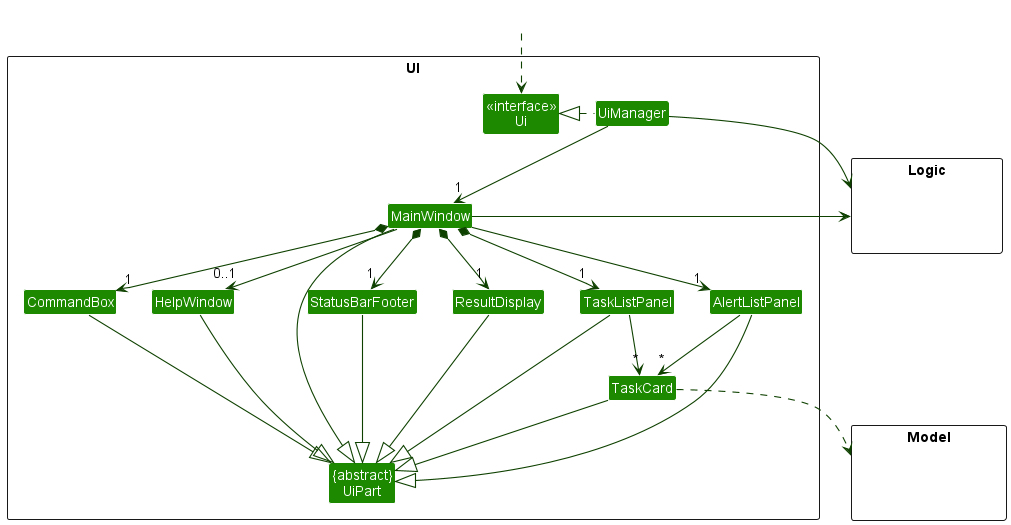

The diagram above was rendered by PlantUML. Its source (embedded in the PNG):
@startuml
!include style.puml
skinparam arrowThickness 1.1
skinparam arrowColor UI_COLOR_T4
skinparam classBackgroundColor UI_COLOR

package UI <<Rectangle>>{
Class "<<interface>>\nUi" as Ui
Class "{abstract}\nUiPart" as UiPart
Class UiManager
Class MainWindow
Class HelpWindow
Class AlertListPanel
Class ResultDisplay
Class TaskListPanel
Class TaskCard
Class StatusBarFooter
Class CommandBox
}

package Model <<Rectangle>> {
Class HiddenModel #FFFFFF
}

package Logic <<Rectangle>> {
Class HiddenLogic #FFFFFF
}

Class HiddenOutside #FFFFFF
HiddenOutside ..> Ui

UiManager .left.|> Ui
UiManager -down-> "1" MainWindow
MainWindow -down-> "1" AlertListPanel
MainWindow *-down->  "1" CommandBox
MainWindow *-down-> "1" ResultDisplay
MainWindow *-down-> "1" TaskListPanel
MainWindow *-down-> "1" StatusBarFooter
MainWindow --> "0..1" HelpWindow
AlertListPanel --> "*" TaskCard

TaskListPanel -down-> "*" TaskCard

MainWindow -left-|> UiPart

AlertListPanel --|> UiPart
ResultDisplay --|> UiPart
CommandBox --|> UiPart
TaskListPanel --|> UiPart
TaskCard --|> UiPart
StatusBarFooter --|> UiPart
HelpWindow --|> UiPart

TaskCard ..> Model
UiManager -right-> Logic
MainWindow -left-> Logic

TaskListPanel -[hidden]left- HelpWindow
HelpWindow -[hidden]left- CommandBox
CommandBox -[hidden]left- ResultDisplay
ResultDisplay -[hidden]left- StatusBarFooter

MainWindow -[hidden]-|> UiPart
@enduml